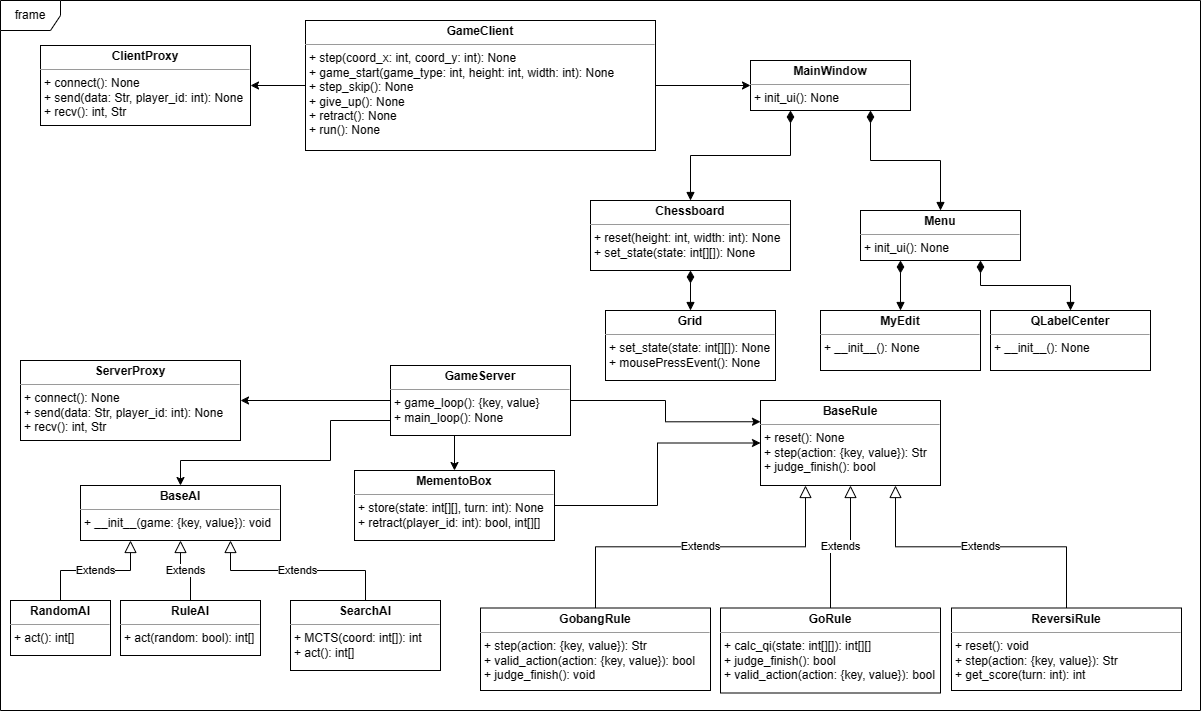

The diagram above was exported from draw.io. Its source (the exported page's mxGraphModel, read from the mxfile embedded in the PNG):
<mxGraphModel dx="2066" dy="1145" grid="1" gridSize="10" guides="1" tooltips="1" connect="1" arrows="1" fold="1" page="1" pageScale="1" pageWidth="827" pageHeight="1169" background="#ffffff" math="0" shadow="0">
  <root>
    <mxCell id="0" />
    <mxCell id="1" parent="0" />
    <mxCell id="y08xrklsfdNUgEVt2VX9-1" value="frame" style="shape=umlFrame;whiteSpace=wrap;html=1;pointerEvents=0;" parent="1" vertex="1">
      <mxGeometry x="60" y="170" width="1200" height="710" as="geometry" />
    </mxCell>
    <mxCell id="y08xrklsfdNUgEVt2VX9-2" value="&lt;p style=&quot;margin:0px;margin-top:4px;text-align:center;&quot;&gt;&lt;b&gt;BaseRule&lt;/b&gt;&lt;/p&gt;&lt;hr size=&quot;1&quot;&gt;&lt;p style=&quot;margin:0px;margin-left:4px;&quot;&gt;+ reset(): None&lt;/p&gt;&lt;p style=&quot;margin:0px;margin-left:4px;&quot;&gt;+ step(action: {key, value}): Str&lt;/p&gt;&lt;p style=&quot;margin:0px;margin-left:4px;&quot;&gt;+ judge_finish(): bool&lt;/p&gt;" style="verticalAlign=top;align=left;overflow=fill;fontSize=12;fontFamily=Helvetica;html=1;whiteSpace=wrap;" parent="1" vertex="1">
      <mxGeometry x="820" y="570" width="180" height="85" as="geometry" />
    </mxCell>
    <mxCell id="y08xrklsfdNUgEVt2VX9-3" value="&lt;p style=&quot;margin:0px;margin-top:4px;text-align:center;&quot;&gt;&lt;b&gt;GobangRule&lt;/b&gt;&lt;/p&gt;&lt;hr size=&quot;1&quot;&gt;&lt;p style=&quot;margin:0px;margin-left:4px;&quot;&gt;&lt;span style=&quot;background-color: initial;&quot;&gt;+ step(action: {key, value}): Str&lt;/span&gt;&lt;br&gt;&lt;/p&gt;&lt;p style=&quot;margin:0px;margin-left:4px;&quot;&gt;&lt;span style=&quot;background-color: initial;&quot;&gt;+ valid_action(action: {key, value}): bool&lt;/span&gt;&lt;/p&gt;&lt;p style=&quot;margin:0px;margin-left:4px;&quot;&gt;&lt;span style=&quot;background-color: initial;&quot;&gt;+ judge_finish(): void&lt;/span&gt;&lt;/p&gt;" style="verticalAlign=top;align=left;overflow=fill;fontSize=12;fontFamily=Helvetica;html=1;whiteSpace=wrap;" parent="1" vertex="1">
      <mxGeometry x="540" y="777.5" width="230" height="82.5" as="geometry" />
    </mxCell>
    <mxCell id="y08xrklsfdNUgEVt2VX9-4" value="&lt;p style=&quot;margin:0px;margin-top:4px;text-align:center;&quot;&gt;&lt;b&gt;GoRule&lt;/b&gt;&lt;/p&gt;&lt;hr size=&quot;1&quot;&gt;&lt;p style=&quot;margin:0px;margin-left:4px;&quot;&gt;+ calc_qi(state: int[][]): int[][]&lt;/p&gt;&lt;p style=&quot;margin:0px;margin-left:4px;&quot;&gt;&lt;span style=&quot;background-color: initial;&quot;&gt;+ judge_finish(): bool&lt;/span&gt;&lt;br&gt;&lt;/p&gt;&lt;p style=&quot;margin:0px;margin-left:4px;&quot;&gt;+ valid_action(action: {key, value}): bool&lt;span style=&quot;background-color: initial;&quot;&gt;&lt;br&gt;&lt;/span&gt;&lt;/p&gt;" style="verticalAlign=top;align=left;overflow=fill;fontSize=12;fontFamily=Helvetica;html=1;whiteSpace=wrap;" parent="1" vertex="1">
      <mxGeometry x="780" y="777.5" width="220" height="85" as="geometry" />
    </mxCell>
    <mxCell id="y08xrklsfdNUgEVt2VX9-13" style="edgeStyle=orthogonalEdgeStyle;rounded=0;orthogonalLoop=1;jettySize=auto;html=1;exitX=0;exitY=0.5;exitDx=0;exitDy=0;" parent="1" source="y08xrklsfdNUgEVt2VX9-5" target="y08xrklsfdNUgEVt2VX9-12" edge="1">
      <mxGeometry relative="1" as="geometry" />
    </mxCell>
    <mxCell id="y08xrklsfdNUgEVt2VX9-14" style="edgeStyle=orthogonalEdgeStyle;rounded=0;orthogonalLoop=1;jettySize=auto;html=1;exitX=0.25;exitY=1;exitDx=0;exitDy=0;entryX=0.5;entryY=0;entryDx=0;entryDy=0;" parent="1" source="y08xrklsfdNUgEVt2VX9-5" target="y08xrklsfdNUgEVt2VX9-10" edge="1">
      <mxGeometry relative="1" as="geometry" />
    </mxCell>
    <mxCell id="y08xrklsfdNUgEVt2VX9-15" style="edgeStyle=orthogonalEdgeStyle;rounded=0;orthogonalLoop=1;jettySize=auto;html=1;exitX=1;exitY=0.5;exitDx=0;exitDy=0;entryX=0;entryY=0.25;entryDx=0;entryDy=0;" parent="1" source="y08xrklsfdNUgEVt2VX9-5" target="y08xrklsfdNUgEVt2VX9-2" edge="1">
      <mxGeometry relative="1" as="geometry" />
    </mxCell>
    <mxCell id="PcPxt4HPl_kEXq0t2eXY-5" style="edgeStyle=orthogonalEdgeStyle;rounded=0;orthogonalLoop=1;jettySize=auto;html=1;exitX=0;exitY=0.75;exitDx=0;exitDy=0;entryX=0.5;entryY=0;entryDx=0;entryDy=0;" edge="1" parent="1" source="y08xrklsfdNUgEVt2VX9-5" target="PcPxt4HPl_kEXq0t2eXY-3">
      <mxGeometry relative="1" as="geometry">
        <Array as="points">
          <mxPoint x="450" y="590" />
          <mxPoint x="390" y="590" />
          <mxPoint x="390" y="630" />
          <mxPoint x="240" y="630" />
        </Array>
      </mxGeometry>
    </mxCell>
    <mxCell id="y08xrklsfdNUgEVt2VX9-5" value="&lt;p style=&quot;margin:0px;margin-top:4px;text-align:center;&quot;&gt;&lt;b&gt;GameServer&lt;/b&gt;&lt;/p&gt;&lt;hr size=&quot;1&quot;&gt;&lt;p style=&quot;margin:0px;margin-left:4px;&quot;&gt;+ game_loop(): {key, value}&lt;/p&gt;&lt;p style=&quot;margin:0px;margin-left:4px;&quot;&gt;+ main_loop(): None&lt;/p&gt;" style="verticalAlign=top;align=left;overflow=fill;fontSize=12;fontFamily=Helvetica;html=1;whiteSpace=wrap;" parent="1" vertex="1">
      <mxGeometry x="450" y="535" width="180" height="70" as="geometry" />
    </mxCell>
    <mxCell id="y08xrklsfdNUgEVt2VX9-16" style="edgeStyle=orthogonalEdgeStyle;rounded=0;orthogonalLoop=1;jettySize=auto;html=1;exitX=1;exitY=0.5;exitDx=0;exitDy=0;entryX=0;entryY=0.5;entryDx=0;entryDy=0;" parent="1" source="y08xrklsfdNUgEVt2VX9-10" target="y08xrklsfdNUgEVt2VX9-2" edge="1">
      <mxGeometry relative="1" as="geometry" />
    </mxCell>
    <mxCell id="y08xrklsfdNUgEVt2VX9-10" value="&lt;p style=&quot;margin:0px;margin-top:4px;text-align:center;&quot;&gt;&lt;b&gt;MementoBox&lt;/b&gt;&lt;/p&gt;&lt;hr size=&quot;1&quot;&gt;&lt;p style=&quot;margin:0px;margin-left:4px;&quot;&gt;+ store(state: int[][], turn: int): None&lt;/p&gt;&lt;p style=&quot;margin:0px;margin-left:4px;&quot;&gt;+ retract(player_id: int): bool, int[][]&lt;/p&gt;" style="verticalAlign=top;align=left;overflow=fill;fontSize=12;fontFamily=Helvetica;html=1;whiteSpace=wrap;" parent="1" vertex="1">
      <mxGeometry x="414" y="640" width="200" height="70" as="geometry" />
    </mxCell>
    <mxCell id="y08xrklsfdNUgEVt2VX9-12" value="&lt;p style=&quot;margin:0px;margin-top:4px;text-align:center;&quot;&gt;&lt;b&gt;ServerProxy&lt;/b&gt;&lt;/p&gt;&lt;hr size=&quot;1&quot;&gt;&lt;p style=&quot;margin:0px;margin-left:4px;&quot;&gt;+ connect(): None&lt;/p&gt;&lt;p style=&quot;margin:0px;margin-left:4px;&quot;&gt;+ send(data: Str, player_id: int): None&lt;/p&gt;&lt;p style=&quot;margin:0px;margin-left:4px;&quot;&gt;+ recv(): int, Str&lt;/p&gt;" style="verticalAlign=top;align=left;overflow=fill;fontSize=12;fontFamily=Helvetica;html=1;whiteSpace=wrap;" parent="1" vertex="1">
      <mxGeometry x="80" y="530" width="220" height="80" as="geometry" />
    </mxCell>
    <mxCell id="y08xrklsfdNUgEVt2VX9-17" value="Extends" style="endArrow=block;endSize=10;endFill=0;html=1;rounded=0;exitX=0.5;exitY=0;exitDx=0;exitDy=0;entryX=0.25;entryY=1;entryDx=0;entryDy=0;edgeStyle=orthogonalEdgeStyle;" parent="1" source="y08xrklsfdNUgEVt2VX9-3" target="y08xrklsfdNUgEVt2VX9-2" edge="1">
      <mxGeometry width="160" relative="1" as="geometry">
        <mxPoint x="400" y="610" as="sourcePoint" />
        <mxPoint x="560" y="610" as="targetPoint" />
      </mxGeometry>
    </mxCell>
    <mxCell id="y08xrklsfdNUgEVt2VX9-18" value="Extends" style="endArrow=block;endSize=10;endFill=0;html=1;rounded=0;exitX=0.5;exitY=0;exitDx=0;exitDy=0;entryX=0.5;entryY=1;entryDx=0;entryDy=0;edgeStyle=orthogonalEdgeStyle;" parent="1" source="y08xrklsfdNUgEVt2VX9-4" target="y08xrklsfdNUgEVt2VX9-2" edge="1">
      <mxGeometry width="160" relative="1" as="geometry">
        <mxPoint x="400" y="610" as="sourcePoint" />
        <mxPoint x="560" y="610" as="targetPoint" />
      </mxGeometry>
    </mxCell>
    <mxCell id="y08xrklsfdNUgEVt2VX9-31" style="edgeStyle=orthogonalEdgeStyle;rounded=0;orthogonalLoop=1;jettySize=auto;html=1;exitX=0;exitY=0.5;exitDx=0;exitDy=0;entryX=1;entryY=0.5;entryDx=0;entryDy=0;" parent="1" source="y08xrklsfdNUgEVt2VX9-20" target="y08xrklsfdNUgEVt2VX9-21" edge="1">
      <mxGeometry relative="1" as="geometry" />
    </mxCell>
    <mxCell id="y08xrklsfdNUgEVt2VX9-32" style="edgeStyle=orthogonalEdgeStyle;rounded=0;orthogonalLoop=1;jettySize=auto;html=1;exitX=1;exitY=0.5;exitDx=0;exitDy=0;entryX=0;entryY=0.5;entryDx=0;entryDy=0;" parent="1" source="y08xrklsfdNUgEVt2VX9-20" target="y08xrklsfdNUgEVt2VX9-25" edge="1">
      <mxGeometry relative="1" as="geometry" />
    </mxCell>
    <mxCell id="y08xrklsfdNUgEVt2VX9-20" value="&lt;p style=&quot;margin:0px;margin-top:4px;text-align:center;&quot;&gt;&lt;b&gt;GameClient&lt;/b&gt;&lt;/p&gt;&lt;hr size=&quot;1&quot;&gt;&lt;p style=&quot;margin:0px;margin-left:4px;&quot;&gt;+ step(coord_x: int, coord_y: int): None&lt;/p&gt;&lt;p style=&quot;margin:0px;margin-left:4px;&quot;&gt;+ game_start(game_type: int, height: int, width: int): None&lt;/p&gt;&lt;p style=&quot;margin:0px;margin-left:4px;&quot;&gt;+ step_skip(): None&lt;/p&gt;&lt;p style=&quot;margin:0px;margin-left:4px;&quot;&gt;+ give_up(): None&lt;/p&gt;&lt;p style=&quot;margin:0px;margin-left:4px;&quot;&gt;+ retract(): None&lt;/p&gt;&lt;p style=&quot;margin:0px;margin-left:4px;&quot;&gt;+ run(): None&lt;/p&gt;" style="verticalAlign=top;align=left;overflow=fill;fontSize=12;fontFamily=Helvetica;html=1;whiteSpace=wrap;" parent="1" vertex="1">
      <mxGeometry x="365" y="190" width="350" height="130" as="geometry" />
    </mxCell>
    <mxCell id="y08xrklsfdNUgEVt2VX9-21" value="&lt;p style=&quot;margin:0px;margin-top:4px;text-align:center;&quot;&gt;&lt;b&gt;ClientProxy&lt;/b&gt;&lt;/p&gt;&lt;hr size=&quot;1&quot;&gt;&lt;p style=&quot;border-color: var(--border-color); margin: 0px 0px 0px 4px;&quot;&gt;+ connect(): None&lt;/p&gt;&lt;p style=&quot;border-color: var(--border-color); margin: 0px 0px 0px 4px;&quot;&gt;+ send(data: Str, player_id: int): None&lt;/p&gt;&lt;p style=&quot;border-color: var(--border-color); margin: 0px 0px 0px 4px;&quot;&gt;+ recv(): int, Str&lt;/p&gt;" style="verticalAlign=top;align=left;overflow=fill;fontSize=12;fontFamily=Helvetica;html=1;whiteSpace=wrap;" parent="1" vertex="1">
      <mxGeometry x="100" y="215" width="210" height="80" as="geometry" />
    </mxCell>
    <mxCell id="y08xrklsfdNUgEVt2VX9-25" value="&lt;p style=&quot;margin:0px;margin-top:4px;text-align:center;&quot;&gt;&lt;b&gt;MainWindow&lt;/b&gt;&lt;/p&gt;&lt;hr size=&quot;1&quot;&gt;&lt;p style=&quot;margin:0px;margin-left:4px;&quot;&gt;+ init_ui(): None&lt;/p&gt;" style="verticalAlign=top;align=left;overflow=fill;fontSize=12;fontFamily=Helvetica;html=1;whiteSpace=wrap;" parent="1" vertex="1">
      <mxGeometry x="810" y="230" width="160" height="50" as="geometry" />
    </mxCell>
    <mxCell id="y08xrklsfdNUgEVt2VX9-26" value="&lt;p style=&quot;margin:0px;margin-top:4px;text-align:center;&quot;&gt;&lt;b&gt;Chessboard&lt;/b&gt;&lt;/p&gt;&lt;hr size=&quot;1&quot;&gt;&lt;p style=&quot;margin:0px;margin-left:4px;&quot;&gt;+ reset(height: int, width: int): None&lt;/p&gt;&lt;p style=&quot;margin:0px;margin-left:4px;&quot;&gt;+ set_state(state: int[][]): None&lt;/p&gt;" style="verticalAlign=top;align=left;overflow=fill;fontSize=12;fontFamily=Helvetica;html=1;whiteSpace=wrap;" parent="1" vertex="1">
      <mxGeometry x="650" y="370" width="200" height="70" as="geometry" />
    </mxCell>
    <mxCell id="y08xrklsfdNUgEVt2VX9-27" value="&lt;p style=&quot;margin:0px;margin-top:4px;text-align:center;&quot;&gt;&lt;b&gt;Grid&lt;/b&gt;&lt;/p&gt;&lt;hr size=&quot;1&quot;&gt;&lt;p style=&quot;margin:0px;margin-left:4px;&quot;&gt;+ set_state(state: int[][]): None&lt;/p&gt;&lt;p style=&quot;margin:0px;margin-left:4px;&quot;&gt;+ mousePressEvent(): None&lt;/p&gt;" style="verticalAlign=top;align=left;overflow=fill;fontSize=12;fontFamily=Helvetica;html=1;whiteSpace=wrap;" parent="1" vertex="1">
      <mxGeometry x="665" y="480" width="170" height="70" as="geometry" />
    </mxCell>
    <mxCell id="y08xrklsfdNUgEVt2VX9-28" value="&lt;p style=&quot;margin:0px;margin-top:4px;text-align:center;&quot;&gt;&lt;b&gt;Menu&lt;/b&gt;&lt;/p&gt;&lt;hr size=&quot;1&quot;&gt;&lt;p style=&quot;margin:0px;margin-left:4px;&quot;&gt;+ init_ui(): None&lt;/p&gt;" style="verticalAlign=top;align=left;overflow=fill;fontSize=12;fontFamily=Helvetica;html=1;whiteSpace=wrap;" parent="1" vertex="1">
      <mxGeometry x="920" y="380" width="160" height="50" as="geometry" />
    </mxCell>
    <mxCell id="y08xrklsfdNUgEVt2VX9-29" value="&lt;p style=&quot;margin:0px;margin-top:4px;text-align:center;&quot;&gt;&lt;b&gt;MyEdit&lt;/b&gt;&lt;/p&gt;&lt;hr size=&quot;1&quot;&gt;&lt;p style=&quot;margin:0px;margin-left:4px;&quot;&gt;+ __init__(): None&lt;/p&gt;" style="verticalAlign=top;align=left;overflow=fill;fontSize=12;fontFamily=Helvetica;html=1;whiteSpace=wrap;" parent="1" vertex="1">
      <mxGeometry x="880" y="480" width="160" height="60" as="geometry" />
    </mxCell>
    <mxCell id="y08xrklsfdNUgEVt2VX9-30" value="&lt;p style=&quot;margin:0px;margin-top:4px;text-align:center;&quot;&gt;&lt;b&gt;QLabelCenter&lt;/b&gt;&lt;/p&gt;&lt;hr size=&quot;1&quot;&gt;&lt;p style=&quot;margin:0px;margin-left:4px;&quot;&gt;+ __init__(): None&lt;/p&gt;" style="verticalAlign=top;align=left;overflow=fill;fontSize=12;fontFamily=Helvetica;html=1;whiteSpace=wrap;" parent="1" vertex="1">
      <mxGeometry x="1050" y="480" width="160" height="60" as="geometry" />
    </mxCell>
    <mxCell id="y08xrklsfdNUgEVt2VX9-33" value="" style="endArrow=diamondThin;endFill=1;endSize=10;html=1;rounded=0;entryX=0.25;entryY=1;entryDx=0;entryDy=0;exitX=0.5;exitY=0;exitDx=0;exitDy=0;edgeStyle=orthogonalEdgeStyle;startArrow=block;startFill=1;" parent="1" source="y08xrklsfdNUgEVt2VX9-26" target="y08xrklsfdNUgEVt2VX9-25" edge="1">
      <mxGeometry width="160" relative="1" as="geometry">
        <mxPoint x="400" y="460" as="sourcePoint" />
        <mxPoint x="560" y="460" as="targetPoint" />
      </mxGeometry>
    </mxCell>
    <mxCell id="y08xrklsfdNUgEVt2VX9-34" value="" style="endArrow=diamondThin;endFill=1;endSize=10;html=1;rounded=0;entryX=0.75;entryY=1;entryDx=0;entryDy=0;exitX=0.5;exitY=0;exitDx=0;exitDy=0;edgeStyle=orthogonalEdgeStyle;startArrow=block;startFill=1;" parent="1" source="y08xrklsfdNUgEVt2VX9-28" target="y08xrklsfdNUgEVt2VX9-25" edge="1">
      <mxGeometry width="160" relative="1" as="geometry">
        <mxPoint x="400" y="460" as="sourcePoint" />
        <mxPoint x="560" y="460" as="targetPoint" />
      </mxGeometry>
    </mxCell>
    <mxCell id="y08xrklsfdNUgEVt2VX9-35" value="" style="endArrow=diamondThin;endFill=1;endSize=10;html=1;rounded=0;entryX=0.5;entryY=1;entryDx=0;entryDy=0;exitX=0.5;exitY=0;exitDx=0;exitDy=0;edgeStyle=orthogonalEdgeStyle;startArrow=block;startFill=1;" parent="1" source="y08xrklsfdNUgEVt2VX9-27" target="y08xrklsfdNUgEVt2VX9-26" edge="1">
      <mxGeometry width="160" relative="1" as="geometry">
        <mxPoint x="420" y="420" as="sourcePoint" />
        <mxPoint x="520" y="330" as="targetPoint" />
      </mxGeometry>
    </mxCell>
    <mxCell id="y08xrklsfdNUgEVt2VX9-36" value="" style="endArrow=diamondThin;endFill=1;endSize=10;html=1;rounded=0;entryX=0.25;entryY=1;entryDx=0;entryDy=0;exitX=0.5;exitY=0;exitDx=0;exitDy=0;edgeStyle=orthogonalEdgeStyle;startArrow=block;startFill=1;" parent="1" source="y08xrklsfdNUgEVt2VX9-29" target="y08xrklsfdNUgEVt2VX9-28" edge="1">
      <mxGeometry width="160" relative="1" as="geometry">
        <mxPoint x="420" y="420" as="sourcePoint" />
        <mxPoint x="435" y="390" as="targetPoint" />
      </mxGeometry>
    </mxCell>
    <mxCell id="y08xrklsfdNUgEVt2VX9-37" value="" style="endArrow=diamondThin;endFill=1;endSize=10;html=1;rounded=0;entryX=0.75;entryY=1;entryDx=0;entryDy=0;edgeStyle=orthogonalEdgeStyle;startArrow=block;startFill=1;" parent="1" source="y08xrklsfdNUgEVt2VX9-30" target="y08xrklsfdNUgEVt2VX9-28" edge="1">
      <mxGeometry width="160" relative="1" as="geometry">
        <mxPoint x="1140" y="330" as="sourcePoint" />
        <mxPoint x="1155" y="300" as="targetPoint" />
      </mxGeometry>
    </mxCell>
    <mxCell id="PcPxt4HPl_kEXq0t2eXY-1" value="&lt;p style=&quot;margin:0px;margin-top:4px;text-align:center;&quot;&gt;&lt;b&gt;ReversiRule&lt;/b&gt;&lt;/p&gt;&lt;hr size=&quot;1&quot;&gt;&lt;p style=&quot;margin:0px;margin-left:4px;&quot;&gt;&lt;span style=&quot;background-color: initial;&quot;&gt;+ reset(): void&lt;/span&gt;&lt;/p&gt;&lt;p style=&quot;margin:0px;margin-left:4px;&quot;&gt;&lt;span style=&quot;background-color: initial;&quot;&gt;+ step(action: {key, value}): Str&lt;/span&gt;&lt;br&gt;&lt;/p&gt;&lt;p style=&quot;margin:0px;margin-left:4px;&quot;&gt;&lt;span style=&quot;background-color: initial;&quot;&gt;+ get_score(turn: int): int&lt;/span&gt;&lt;/p&gt;" style="verticalAlign=top;align=left;overflow=fill;fontSize=12;fontFamily=Helvetica;html=1;whiteSpace=wrap;" vertex="1" parent="1">
      <mxGeometry x="1011" y="777.5" width="230" height="82.5" as="geometry" />
    </mxCell>
    <mxCell id="PcPxt4HPl_kEXq0t2eXY-2" value="Extends" style="endArrow=block;endSize=10;endFill=0;html=1;rounded=0;exitX=0.5;exitY=0;exitDx=0;exitDy=0;entryX=0.75;entryY=1;entryDx=0;entryDy=0;edgeStyle=orthogonalEdgeStyle;" edge="1" parent="1" source="PcPxt4HPl_kEXq0t2eXY-1" target="y08xrklsfdNUgEVt2VX9-2">
      <mxGeometry width="160" relative="1" as="geometry">
        <mxPoint x="750" y="590" as="sourcePoint" />
        <mxPoint x="910" y="590" as="targetPoint" />
      </mxGeometry>
    </mxCell>
    <mxCell id="PcPxt4HPl_kEXq0t2eXY-3" value="&lt;p style=&quot;margin:0px;margin-top:4px;text-align:center;&quot;&gt;&lt;b&gt;BaseAI&lt;/b&gt;&lt;/p&gt;&lt;hr size=&quot;1&quot;&gt;&lt;p style=&quot;margin:0px;margin-left:4px;&quot;&gt;+ __init__(game: {key, value}): void&lt;/p&gt;" style="verticalAlign=top;align=left;overflow=fill;fontSize=12;fontFamily=Helvetica;html=1;whiteSpace=wrap;" vertex="1" parent="1">
      <mxGeometry x="140" y="655" width="200" height="55" as="geometry" />
    </mxCell>
    <mxCell id="PcPxt4HPl_kEXq0t2eXY-6" value="&lt;p style=&quot;margin:0px;margin-top:4px;text-align:center;&quot;&gt;&lt;b&gt;RandomAI&lt;/b&gt;&lt;/p&gt;&lt;hr size=&quot;1&quot;&gt;&lt;p style=&quot;margin:0px;margin-left:4px;&quot;&gt;+ act(): int[]&lt;/p&gt;" style="verticalAlign=top;align=left;overflow=fill;fontSize=12;fontFamily=Helvetica;html=1;whiteSpace=wrap;" vertex="1" parent="1">
      <mxGeometry x="70" y="770" width="100" height="55" as="geometry" />
    </mxCell>
    <mxCell id="PcPxt4HPl_kEXq0t2eXY-7" value="&lt;p style=&quot;margin:0px;margin-top:4px;text-align:center;&quot;&gt;&lt;b&gt;RuleAI&lt;/b&gt;&lt;/p&gt;&lt;hr size=&quot;1&quot;&gt;&lt;p style=&quot;margin:0px;margin-left:4px;&quot;&gt;+ act(random: bool): int[]&lt;/p&gt;" style="verticalAlign=top;align=left;overflow=fill;fontSize=12;fontFamily=Helvetica;html=1;whiteSpace=wrap;" vertex="1" parent="1">
      <mxGeometry x="180" y="770" width="140" height="55" as="geometry" />
    </mxCell>
    <mxCell id="PcPxt4HPl_kEXq0t2eXY-8" value="&lt;p style=&quot;margin:0px;margin-top:4px;text-align:center;&quot;&gt;&lt;b&gt;SearchAI&lt;/b&gt;&lt;/p&gt;&lt;hr size=&quot;1&quot;&gt;&lt;p style=&quot;margin:0px;margin-left:4px;&quot;&gt;+ MCTS(coord: int[]): int&lt;/p&gt;&lt;p style=&quot;margin:0px;margin-left:4px;&quot;&gt;+ act(): int[]&lt;/p&gt;" style="verticalAlign=top;align=left;overflow=fill;fontSize=12;fontFamily=Helvetica;html=1;whiteSpace=wrap;" vertex="1" parent="1">
      <mxGeometry x="350" y="770" width="150" height="70" as="geometry" />
    </mxCell>
    <mxCell id="PcPxt4HPl_kEXq0t2eXY-9" value="Extends" style="endArrow=block;endSize=10;endFill=0;html=1;rounded=0;exitX=0.5;exitY=0;exitDx=0;exitDy=0;entryX=0.25;entryY=1;entryDx=0;entryDy=0;edgeStyle=orthogonalEdgeStyle;" edge="1" parent="1" source="PcPxt4HPl_kEXq0t2eXY-6" target="PcPxt4HPl_kEXq0t2eXY-3">
      <mxGeometry width="160" relative="1" as="geometry">
        <mxPoint x="750" y="410" as="sourcePoint" />
        <mxPoint x="910" y="410" as="targetPoint" />
      </mxGeometry>
    </mxCell>
    <mxCell id="PcPxt4HPl_kEXq0t2eXY-10" value="Extends" style="endArrow=block;endSize=10;endFill=0;html=1;rounded=0;exitX=0.5;exitY=0;exitDx=0;exitDy=0;entryX=0.5;entryY=1;entryDx=0;entryDy=0;edgeStyle=orthogonalEdgeStyle;" edge="1" parent="1" source="PcPxt4HPl_kEXq0t2eXY-7" target="PcPxt4HPl_kEXq0t2eXY-3">
      <mxGeometry width="160" relative="1" as="geometry">
        <mxPoint x="750" y="410" as="sourcePoint" />
        <mxPoint x="910" y="410" as="targetPoint" />
      </mxGeometry>
    </mxCell>
    <mxCell id="PcPxt4HPl_kEXq0t2eXY-11" value="Extends" style="endArrow=block;endSize=10;endFill=0;html=1;rounded=0;exitX=0.5;exitY=0;exitDx=0;exitDy=0;entryX=0.75;entryY=1;entryDx=0;entryDy=0;edgeStyle=orthogonalEdgeStyle;" edge="1" parent="1" source="PcPxt4HPl_kEXq0t2eXY-8" target="PcPxt4HPl_kEXq0t2eXY-3">
      <mxGeometry width="160" relative="1" as="geometry">
        <mxPoint x="750" y="410" as="sourcePoint" />
        <mxPoint x="910" y="410" as="targetPoint" />
      </mxGeometry>
    </mxCell>
  </root>
</mxGraphModel>